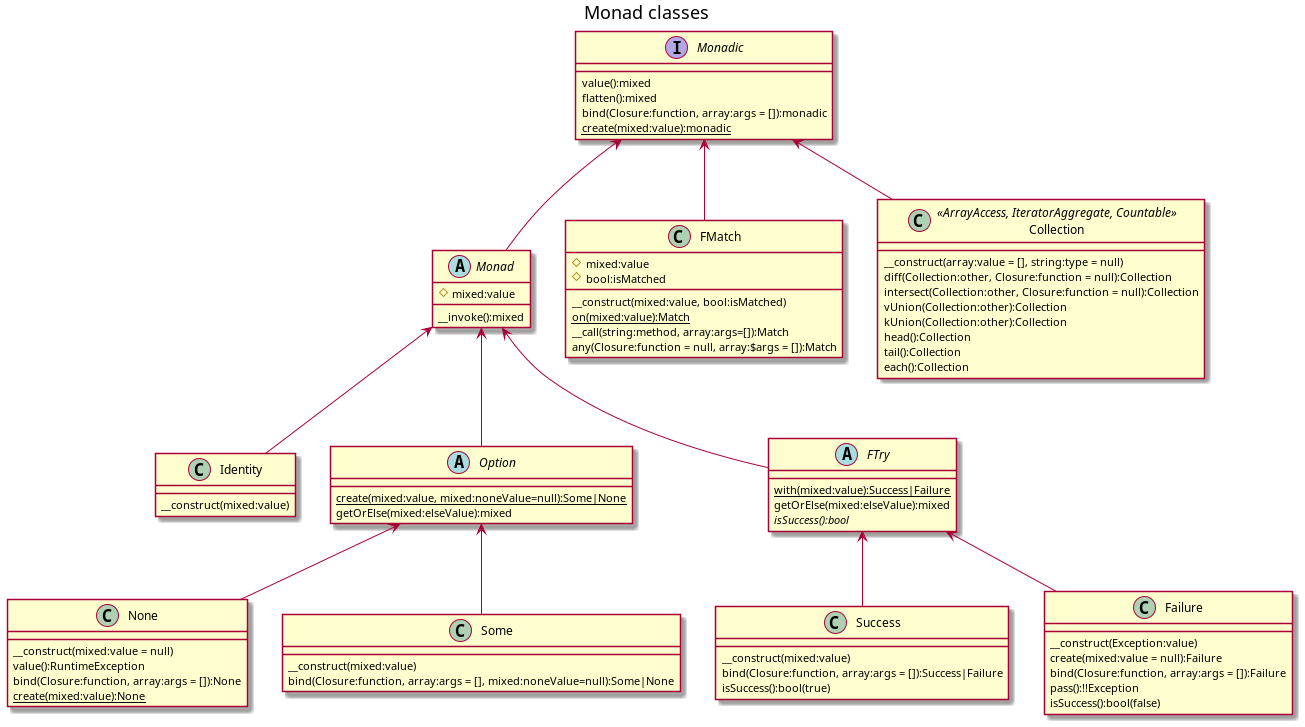

The diagram above was rendered by PlantUML. Its source (embedded in the PNG):
@startuml
title Monad classes

interface Monadic {
    value():mixed
    flatten():mixed
    bind(Closure:function, array:args = []):monadic
    {static} create(mixed:value):monadic
}

abstract class Monad {
    #mixed:value
    __invoke():mixed
}

class Identity {
    __construct(mixed:value)
}

abstract class Option {
    {static} create(mixed:value, mixed:noneValue=null):Some|None
    getOrElse(mixed:elseValue):mixed
}

class None {
    __construct(mixed:value = null)
    value():RuntimeException
    bind(Closure:function, array:args = []):None
    {static} create(mixed:value):None
}

class Some {
    __construct(mixed:value)
    bind(Closure:function, array:args = [], mixed:noneValue=null):Some|None
}

class FMatch {
    #mixed:value
    #bool:isMatched
    __construct(mixed:value, bool:isMatched)
    {static} on(mixed:value):Match
    __call(string:method, array:args=[]):Match
    any(Closure:function = null, array:$args = []):Match
}

abstract class FTry {
    {static} with(mixed:value):Success|Failure
    getOrElse(mixed:elseValue):mixed
    {abstract} isSuccess():bool
}

class Success {
    __construct(mixed:value)
    bind(Closure:function, array:args = []):Success|Failure
    isSuccess():bool(true)
}

class Failure {
    __construct(Exception:value)
     create(mixed:value = null):Failure
    bind(Closure:function, array:args = []):Failure
    pass():!!Exception
    isSuccess():bool(false)
}

class Collection <<ArrayAccess, IteratorAggregate, Countable>> {
    __construct(array:value = [], string:type = null)
    diff(Collection:other, Closure:function = null):Collection
    intersect(Collection:other, Closure:function = null):Collection
    vUnion(Collection:other):Collection
    kUnion(Collection:other):Collection
    head():Collection
    tail():Collection
    each():Collection
}

Monadic <-- Monad
Monadic <-- FMatch
Monadic <-- Collection
Monad <-- Identity
Monad <-- Option
Option <-- None
Option <-- Some
Monad <-- FTry
FTry <-- Success
FTry <-- Failure

@enduml